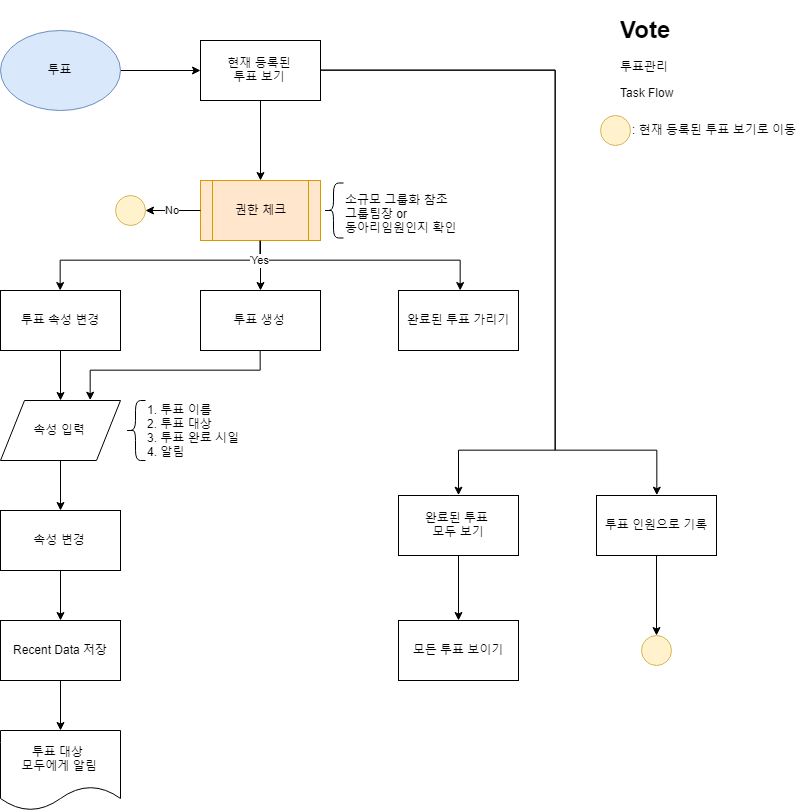

The diagram above was exported from draw.io. Its source (the exported page's mxGraphModel, read from the mxfile embedded in the PNG):
<mxGraphModel dx="1297" dy="792" grid="1" gridSize="10" guides="1" tooltips="1" connect="1" arrows="1" fold="1" page="1" pageScale="1" pageWidth="827" pageHeight="1169" math="0" shadow="0">
  <root>
    <mxCell id="0" />
    <mxCell id="1" parent="0" />
    <mxCell id="UDMRufEXHfpfl60J554W-13" value="" style="edgeStyle=orthogonalEdgeStyle;rounded=0;orthogonalLoop=1;jettySize=auto;html=1;" edge="1" parent="1" source="UDMRufEXHfpfl60J554W-2" target="UDMRufEXHfpfl60J554W-28">
      <mxGeometry relative="1" as="geometry">
        <mxPoint x="215" y="79.99999999999994" as="targetPoint" />
      </mxGeometry>
    </mxCell>
    <mxCell id="UDMRufEXHfpfl60J554W-2" value="투표" style="ellipse;whiteSpace=wrap;html=1;fillColor=#dae8fc;strokeColor=#6c8ebf;" vertex="1" parent="1">
      <mxGeometry x="15" y="40" width="120" height="80" as="geometry" />
    </mxCell>
    <mxCell id="UDMRufEXHfpfl60J554W-3" value="&lt;h1&gt;Vote&lt;/h1&gt;&lt;p&gt;투표관리&lt;/p&gt;&lt;p&gt;Task Flow&lt;/p&gt;" style="text;html=1;strokeColor=none;fillColor=none;spacing=5;spacingTop=-20;whiteSpace=wrap;overflow=hidden;rounded=0;" vertex="1" parent="1">
      <mxGeometry x="630" y="20" width="190" height="120" as="geometry" />
    </mxCell>
    <mxCell id="UDMRufEXHfpfl60J554W-68" value="Yes" style="edgeStyle=orthogonalEdgeStyle;rounded=0;orthogonalLoop=1;jettySize=auto;html=1;" edge="1" parent="1" source="UDMRufEXHfpfl60J554W-25" target="UDMRufEXHfpfl60J554W-66">
      <mxGeometry x="-0.8406" relative="1" as="geometry">
        <mxPoint x="275" y="330" as="targetPoint" />
        <Array as="points">
          <mxPoint x="275" y="270" />
          <mxPoint x="75" y="270" />
        </Array>
        <mxPoint as="offset" />
      </mxGeometry>
    </mxCell>
    <mxCell id="UDMRufEXHfpfl60J554W-70" value="Yes" style="edgeStyle=orthogonalEdgeStyle;rounded=0;orthogonalLoop=1;jettySize=auto;html=1;" edge="1" parent="1" source="UDMRufEXHfpfl60J554W-25" target="UDMRufEXHfpfl60J554W-89">
      <mxGeometry x="-0.2" relative="1" as="geometry">
        <mxPoint x="275" y="300" as="targetPoint" />
        <mxPoint as="offset" />
      </mxGeometry>
    </mxCell>
    <mxCell id="UDMRufEXHfpfl60J554W-25" value="권한 체크" style="shape=process;whiteSpace=wrap;html=1;backgroundOutline=1;fillColor=#ffe6cc;strokeColor=#d79b00;" vertex="1" parent="1">
      <mxGeometry x="215" y="190" width="120" height="60" as="geometry" />
    </mxCell>
    <mxCell id="UDMRufEXHfpfl60J554W-64" value="" style="edgeStyle=orthogonalEdgeStyle;rounded=0;orthogonalLoop=1;jettySize=auto;html=1;" edge="1" parent="1" target="UDMRufEXHfpfl60J554W-47">
      <mxGeometry relative="1" as="geometry">
        <mxPoint x="75" y="360" as="sourcePoint" />
      </mxGeometry>
    </mxCell>
    <mxCell id="UDMRufEXHfpfl60J554W-26" value="" style="shape=curlyBracket;whiteSpace=wrap;html=1;rounded=1;" vertex="1" parent="1">
      <mxGeometry x="338" y="192.5" width="20" height="55" as="geometry" />
    </mxCell>
    <mxCell id="UDMRufEXHfpfl60J554W-27" value="소규모 그룹화 참조&lt;br&gt;그룹팀장 or&lt;br&gt;동아리임원인지 확인&lt;br&gt;" style="text;html=1;resizable=0;points=[];autosize=1;align=left;verticalAlign=top;spacingTop=-4;" vertex="1" parent="1">
      <mxGeometry x="358" y="200" width="130" height="40" as="geometry" />
    </mxCell>
    <mxCell id="UDMRufEXHfpfl60J554W-59" value="" style="edgeStyle=orthogonalEdgeStyle;rounded=0;orthogonalLoop=1;jettySize=auto;html=1;" edge="1" parent="1" source="UDMRufEXHfpfl60J554W-28">
      <mxGeometry relative="1" as="geometry">
        <mxPoint x="274.9999999999999" y="190" as="targetPoint" />
      </mxGeometry>
    </mxCell>
    <mxCell id="UDMRufEXHfpfl60J554W-95" value="" style="edgeStyle=orthogonalEdgeStyle;rounded=0;orthogonalLoop=1;jettySize=auto;html=1;" edge="1" parent="1" source="UDMRufEXHfpfl60J554W-28" target="UDMRufEXHfpfl60J554W-99">
      <mxGeometry relative="1" as="geometry">
        <mxPoint x="671.2758620689656" y="300" as="targetPoint" />
        <Array as="points">
          <mxPoint x="570" y="80" />
          <mxPoint x="570" y="460" />
          <mxPoint x="671" y="460" />
        </Array>
      </mxGeometry>
    </mxCell>
    <mxCell id="UDMRufEXHfpfl60J554W-28" value="현재 등록된&lt;br&gt;투표 보기&lt;br&gt;" style="rounded=0;whiteSpace=wrap;html=1;" vertex="1" parent="1">
      <mxGeometry x="215" y="50" width="120" height="60" as="geometry" />
    </mxCell>
    <mxCell id="UDMRufEXHfpfl60J554W-41" value="" style="ellipse;whiteSpace=wrap;html=1;aspect=fixed;fillColor=#fff2cc;strokeColor=#d6b656;" vertex="1" parent="1">
      <mxGeometry x="615" y="125" width="30" height="30" as="geometry" />
    </mxCell>
    <mxCell id="UDMRufEXHfpfl60J554W-42" value=": 현재 등록된 투표 보기로 이동" style="text;html=1;resizable=0;points=[];autosize=1;align=left;verticalAlign=top;spacingTop=-4;" vertex="1" parent="1">
      <mxGeometry x="645" y="130" width="180" height="20" as="geometry" />
    </mxCell>
    <mxCell id="UDMRufEXHfpfl60J554W-52" value="" style="edgeStyle=orthogonalEdgeStyle;rounded=0;orthogonalLoop=1;jettySize=auto;html=1;" edge="1" parent="1" source="UDMRufEXHfpfl60J554W-47">
      <mxGeometry relative="1" as="geometry">
        <mxPoint x="75" y="520" as="targetPoint" />
      </mxGeometry>
    </mxCell>
    <mxCell id="UDMRufEXHfpfl60J554W-47" value="속성 입력" style="shape=parallelogram;perimeter=parallelogramPerimeter;whiteSpace=wrap;html=1;" vertex="1" parent="1">
      <mxGeometry x="15" y="410" width="120" height="60" as="geometry" />
    </mxCell>
    <mxCell id="UDMRufEXHfpfl60J554W-49" value="" style="shape=curlyBracket;whiteSpace=wrap;html=1;rounded=1;" vertex="1" parent="1">
      <mxGeometry x="140" y="410" width="20" height="60" as="geometry" />
    </mxCell>
    <mxCell id="UDMRufEXHfpfl60J554W-50" value="1. 투표 이름&lt;br&gt;2. 투표 대상&lt;br&gt;3. 투표 완료 시일&lt;br&gt;4. 알림&lt;br&gt;" style="text;html=1;resizable=0;points=[];autosize=1;align=left;verticalAlign=top;spacingTop=-4;" vertex="1" parent="1">
      <mxGeometry x="160" y="410" width="110" height="60" as="geometry" />
    </mxCell>
    <mxCell id="UDMRufEXHfpfl60J554W-92" value="" style="edgeStyle=orthogonalEdgeStyle;rounded=0;orthogonalLoop=1;jettySize=auto;html=1;" edge="1" parent="1" source="UDMRufEXHfpfl60J554W-54">
      <mxGeometry relative="1" as="geometry">
        <mxPoint x="75" y="630" as="targetPoint" />
      </mxGeometry>
    </mxCell>
    <mxCell id="UDMRufEXHfpfl60J554W-54" value="속성 변경" style="rounded=0;whiteSpace=wrap;html=1;" vertex="1" parent="1">
      <mxGeometry x="15" y="520" width="120" height="60" as="geometry" />
    </mxCell>
    <mxCell id="UDMRufEXHfpfl60J554W-66" value="투표 속성 변경" style="rounded=0;whiteSpace=wrap;html=1;" vertex="1" parent="1">
      <mxGeometry x="15" y="300" width="120" height="60" as="geometry" />
    </mxCell>
    <mxCell id="UDMRufEXHfpfl60J554W-76" value="Yes" style="edgeStyle=orthogonalEdgeStyle;rounded=0;orthogonalLoop=1;jettySize=auto;html=1;" edge="1" parent="1" source="UDMRufEXHfpfl60J554W-25" target="UDMRufEXHfpfl60J554W-72">
      <mxGeometry x="-0.8406" relative="1" as="geometry">
        <mxPoint x="335" y="329.83333333333337" as="targetPoint" />
        <Array as="points">
          <mxPoint x="275" y="270" />
          <mxPoint x="475" y="270" />
        </Array>
        <mxPoint as="offset" />
      </mxGeometry>
    </mxCell>
    <mxCell id="UDMRufEXHfpfl60J554W-44" value="" style="ellipse;whiteSpace=wrap;html=1;aspect=fixed;fillColor=#fff2cc;strokeColor=#d6b656;" vertex="1" parent="1">
      <mxGeometry x="130" y="205" width="30" height="30" as="geometry" />
    </mxCell>
    <mxCell id="UDMRufEXHfpfl60J554W-80" value="No" style="edgeStyle=orthogonalEdgeStyle;rounded=0;orthogonalLoop=1;jettySize=auto;html=1;" edge="1" parent="1" source="UDMRufEXHfpfl60J554W-25" target="UDMRufEXHfpfl60J554W-44">
      <mxGeometry relative="1" as="geometry">
        <mxPoint x="214.9999999999999" y="220" as="sourcePoint" />
        <mxPoint x="135" y="220" as="targetPoint" />
      </mxGeometry>
    </mxCell>
    <mxCell id="UDMRufEXHfpfl60J554W-87" value="" style="edgeStyle=orthogonalEdgeStyle;rounded=0;orthogonalLoop=1;jettySize=auto;html=1;entryX=0.75;entryY=0;entryDx=0;entryDy=0;exitX=0.5;exitY=1;exitDx=0;exitDy=0;" edge="1" parent="1" source="UDMRufEXHfpfl60J554W-89" target="UDMRufEXHfpfl60J554W-47">
      <mxGeometry relative="1" as="geometry">
        <mxPoint x="335" y="329.83333333333337" as="sourcePoint" />
        <mxPoint x="474.9999999999999" y="410" as="targetPoint" />
        <Array as="points">
          <mxPoint x="275" y="380" />
          <mxPoint x="105" y="380" />
        </Array>
      </mxGeometry>
    </mxCell>
    <mxCell id="UDMRufEXHfpfl60J554W-72" value="완료된 투표 가리기" style="rounded=0;whiteSpace=wrap;html=1;" vertex="1" parent="1">
      <mxGeometry x="413" y="300" width="120" height="60" as="geometry" />
    </mxCell>
    <mxCell id="UDMRufEXHfpfl60J554W-89" value="투표 생성" style="rounded=0;whiteSpace=wrap;html=1;" vertex="1" parent="1">
      <mxGeometry x="215" y="300" width="120" height="60" as="geometry" />
    </mxCell>
    <mxCell id="UDMRufEXHfpfl60J554W-113" value="" style="edgeStyle=orthogonalEdgeStyle;rounded=0;orthogonalLoop=1;jettySize=auto;html=1;" edge="1" parent="1" source="UDMRufEXHfpfl60J554W-98" target="UDMRufEXHfpfl60J554W-112">
      <mxGeometry relative="1" as="geometry" />
    </mxCell>
    <mxCell id="UDMRufEXHfpfl60J554W-98" value="완료된 투표 &lt;br&gt;모두 보기&lt;br&gt;" style="rounded=0;whiteSpace=wrap;html=1;" vertex="1" parent="1">
      <mxGeometry x="413" y="505" width="120" height="60" as="geometry" />
    </mxCell>
    <mxCell id="UDMRufEXHfpfl60J554W-104" value="" style="edgeStyle=orthogonalEdgeStyle;rounded=0;orthogonalLoop=1;jettySize=auto;html=1;" edge="1" parent="1" source="UDMRufEXHfpfl60J554W-99" target="UDMRufEXHfpfl60J554W-103">
      <mxGeometry relative="1" as="geometry" />
    </mxCell>
    <mxCell id="UDMRufEXHfpfl60J554W-99" value="투표 인원으로 기록" style="rounded=0;whiteSpace=wrap;html=1;" vertex="1" parent="1">
      <mxGeometry x="611" y="505" width="120" height="60" as="geometry" />
    </mxCell>
    <mxCell id="UDMRufEXHfpfl60J554W-103" value="" style="ellipse;whiteSpace=wrap;html=1;aspect=fixed;fillColor=#fff2cc;strokeColor=#d6b656;" vertex="1" parent="1">
      <mxGeometry x="656" y="645" width="30" height="30" as="geometry" />
    </mxCell>
    <mxCell id="UDMRufEXHfpfl60J554W-107" value="투표 대상 &lt;br&gt;모두에게 알림" style="shape=document;whiteSpace=wrap;html=1;boundedLbl=1;" vertex="1" parent="1">
      <mxGeometry x="15" y="740" width="120" height="80" as="geometry" />
    </mxCell>
    <mxCell id="UDMRufEXHfpfl60J554W-109" value="" style="edgeStyle=orthogonalEdgeStyle;rounded=0;orthogonalLoop=1;jettySize=auto;html=1;" edge="1" parent="1" source="UDMRufEXHfpfl60J554W-108" target="UDMRufEXHfpfl60J554W-107">
      <mxGeometry relative="1" as="geometry" />
    </mxCell>
    <mxCell id="UDMRufEXHfpfl60J554W-108" value="Recent Data 저장" style="rounded=0;whiteSpace=wrap;html=1;" vertex="1" parent="1">
      <mxGeometry x="15" y="630" width="120" height="60" as="geometry" />
    </mxCell>
    <mxCell id="UDMRufEXHfpfl60J554W-111" value="" style="edgeStyle=orthogonalEdgeStyle;rounded=0;orthogonalLoop=1;jettySize=auto;html=1;entryX=0.5;entryY=0;entryDx=0;entryDy=0;" edge="1" parent="1" source="UDMRufEXHfpfl60J554W-28" target="UDMRufEXHfpfl60J554W-98">
      <mxGeometry relative="1" as="geometry">
        <mxPoint x="671.2758620689656" y="300" as="targetPoint" />
        <Array as="points">
          <mxPoint x="570" y="80" />
          <mxPoint x="570" y="460" />
          <mxPoint x="473" y="460" />
        </Array>
      </mxGeometry>
    </mxCell>
    <mxCell id="UDMRufEXHfpfl60J554W-112" value="모든 투표 보이기" style="rounded=0;whiteSpace=wrap;html=1;" vertex="1" parent="1">
      <mxGeometry x="413" y="630" width="120" height="60" as="geometry" />
    </mxCell>
  </root>
</mxGraphModel>